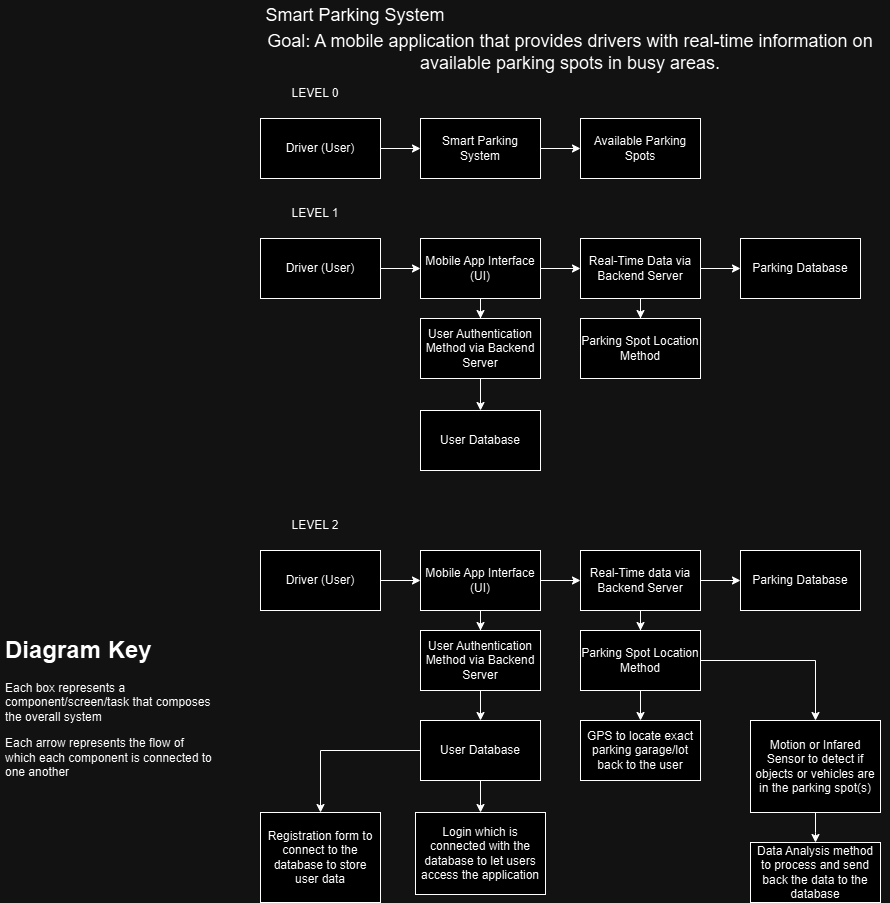

The diagram above was exported from draw.io. Its source (the exported page's mxGraphModel, read from the mxfile embedded in the PNG):
<mxGraphModel dx="2230" dy="598" grid="1" gridSize="10" guides="1" tooltips="1" connect="1" arrows="1" fold="1" page="1" pageScale="1" pageWidth="850" pageHeight="1100" math="0" shadow="0">
  <root>
    <mxCell id="0" />
    <mxCell id="1" parent="0" />
    <mxCell id="fYvhQEMQbbEegIZarzaO-4" value="" style="edgeStyle=orthogonalEdgeStyle;rounded=0;orthogonalLoop=1;jettySize=auto;html=1;" edge="1" parent="1" source="fYvhQEMQbbEegIZarzaO-1" target="fYvhQEMQbbEegIZarzaO-2">
      <mxGeometry relative="1" as="geometry" />
    </mxCell>
    <mxCell id="fYvhQEMQbbEegIZarzaO-1" value="Driver (User)" style="rounded=0;whiteSpace=wrap;html=1;" vertex="1" parent="1">
      <mxGeometry x="160" y="208" width="120" height="60" as="geometry" />
    </mxCell>
    <mxCell id="fYvhQEMQbbEegIZarzaO-6" value="" style="edgeStyle=orthogonalEdgeStyle;rounded=0;orthogonalLoop=1;jettySize=auto;html=1;" edge="1" parent="1" source="fYvhQEMQbbEegIZarzaO-2" target="fYvhQEMQbbEegIZarzaO-5">
      <mxGeometry relative="1" as="geometry" />
    </mxCell>
    <mxCell id="fYvhQEMQbbEegIZarzaO-2" value="Smart Parking System" style="rounded=0;whiteSpace=wrap;html=1;" vertex="1" parent="1">
      <mxGeometry x="320" y="208" width="120" height="60" as="geometry" />
    </mxCell>
    <mxCell id="fYvhQEMQbbEegIZarzaO-5" value="Available Parking Spots" style="rounded=0;whiteSpace=wrap;html=1;" vertex="1" parent="1">
      <mxGeometry x="480" y="208" width="120" height="60" as="geometry" />
    </mxCell>
    <mxCell id="fYvhQEMQbbEegIZarzaO-9" value="" style="edgeStyle=orthogonalEdgeStyle;rounded=0;orthogonalLoop=1;jettySize=auto;html=1;" edge="1" parent="1" source="fYvhQEMQbbEegIZarzaO-7" target="fYvhQEMQbbEegIZarzaO-8">
      <mxGeometry relative="1" as="geometry" />
    </mxCell>
    <mxCell id="fYvhQEMQbbEegIZarzaO-7" value="Driver (User)" style="rounded=0;whiteSpace=wrap;html=1;" vertex="1" parent="1">
      <mxGeometry x="160" y="328" width="120" height="60" as="geometry" />
    </mxCell>
    <mxCell id="fYvhQEMQbbEegIZarzaO-11" value="" style="edgeStyle=orthogonalEdgeStyle;rounded=0;orthogonalLoop=1;jettySize=auto;html=1;" edge="1" parent="1" source="fYvhQEMQbbEegIZarzaO-8" target="fYvhQEMQbbEegIZarzaO-10">
      <mxGeometry relative="1" as="geometry" />
    </mxCell>
    <mxCell id="fYvhQEMQbbEegIZarzaO-15" value="" style="edgeStyle=orthogonalEdgeStyle;rounded=0;orthogonalLoop=1;jettySize=auto;html=1;" edge="1" parent="1" source="fYvhQEMQbbEegIZarzaO-8" target="fYvhQEMQbbEegIZarzaO-14">
      <mxGeometry relative="1" as="geometry" />
    </mxCell>
    <mxCell id="fYvhQEMQbbEegIZarzaO-8" value="Mobile App Interface (UI)" style="rounded=0;whiteSpace=wrap;html=1;" vertex="1" parent="1">
      <mxGeometry x="320" y="328" width="120" height="60" as="geometry" />
    </mxCell>
    <mxCell id="fYvhQEMQbbEegIZarzaO-13" value="" style="edgeStyle=orthogonalEdgeStyle;rounded=0;orthogonalLoop=1;jettySize=auto;html=1;" edge="1" parent="1" source="fYvhQEMQbbEegIZarzaO-10" target="fYvhQEMQbbEegIZarzaO-12">
      <mxGeometry relative="1" as="geometry" />
    </mxCell>
    <mxCell id="fYvhQEMQbbEegIZarzaO-17" value="" style="edgeStyle=orthogonalEdgeStyle;rounded=0;orthogonalLoop=1;jettySize=auto;html=1;" edge="1" parent="1" source="fYvhQEMQbbEegIZarzaO-10" target="fYvhQEMQbbEegIZarzaO-16">
      <mxGeometry relative="1" as="geometry" />
    </mxCell>
    <mxCell id="fYvhQEMQbbEegIZarzaO-10" value="Real-Time Data via&lt;br&gt;Backend Server" style="rounded=0;whiteSpace=wrap;html=1;" vertex="1" parent="1">
      <mxGeometry x="480" y="328" width="120" height="60" as="geometry" />
    </mxCell>
    <mxCell id="fYvhQEMQbbEegIZarzaO-12" value="Parking Database" style="rounded=0;whiteSpace=wrap;html=1;" vertex="1" parent="1">
      <mxGeometry x="640" y="328" width="120" height="60" as="geometry" />
    </mxCell>
    <mxCell id="fYvhQEMQbbEegIZarzaO-51" value="" style="edgeStyle=orthogonalEdgeStyle;rounded=0;orthogonalLoop=1;jettySize=auto;html=1;" edge="1" parent="1" source="fYvhQEMQbbEegIZarzaO-14" target="fYvhQEMQbbEegIZarzaO-50">
      <mxGeometry relative="1" as="geometry" />
    </mxCell>
    <mxCell id="fYvhQEMQbbEegIZarzaO-14" value="User Authentication Method via Backend Server" style="rounded=0;whiteSpace=wrap;html=1;" vertex="1" parent="1">
      <mxGeometry x="320" y="408" width="120" height="60" as="geometry" />
    </mxCell>
    <mxCell id="fYvhQEMQbbEegIZarzaO-16" value="Parking Spot Location Method" style="rounded=0;whiteSpace=wrap;html=1;" vertex="1" parent="1">
      <mxGeometry x="480" y="408" width="120" height="60" as="geometry" />
    </mxCell>
    <mxCell id="fYvhQEMQbbEegIZarzaO-20" value="" style="edgeStyle=orthogonalEdgeStyle;rounded=0;orthogonalLoop=1;jettySize=auto;html=1;" edge="1" parent="1" source="fYvhQEMQbbEegIZarzaO-18" target="fYvhQEMQbbEegIZarzaO-19">
      <mxGeometry relative="1" as="geometry" />
    </mxCell>
    <mxCell id="fYvhQEMQbbEegIZarzaO-18" value="Driver (User)" style="rounded=0;whiteSpace=wrap;html=1;" vertex="1" parent="1">
      <mxGeometry x="160" y="640" width="120" height="60" as="geometry" />
    </mxCell>
    <mxCell id="fYvhQEMQbbEegIZarzaO-23" value="" style="edgeStyle=orthogonalEdgeStyle;rounded=0;orthogonalLoop=1;jettySize=auto;html=1;" edge="1" parent="1" source="fYvhQEMQbbEegIZarzaO-19" target="fYvhQEMQbbEegIZarzaO-21">
      <mxGeometry relative="1" as="geometry" />
    </mxCell>
    <mxCell id="fYvhQEMQbbEegIZarzaO-27" value="" style="edgeStyle=orthogonalEdgeStyle;rounded=0;orthogonalLoop=1;jettySize=auto;html=1;" edge="1" parent="1" source="fYvhQEMQbbEegIZarzaO-19" target="fYvhQEMQbbEegIZarzaO-25">
      <mxGeometry relative="1" as="geometry" />
    </mxCell>
    <mxCell id="fYvhQEMQbbEegIZarzaO-19" value="Mobile App Interface (UI)" style="rounded=0;whiteSpace=wrap;html=1;" vertex="1" parent="1">
      <mxGeometry x="320" y="640" width="120" height="60" as="geometry" />
    </mxCell>
    <mxCell id="fYvhQEMQbbEegIZarzaO-24" value="" style="edgeStyle=orthogonalEdgeStyle;rounded=0;orthogonalLoop=1;jettySize=auto;html=1;" edge="1" parent="1" source="fYvhQEMQbbEegIZarzaO-21" target="fYvhQEMQbbEegIZarzaO-22">
      <mxGeometry relative="1" as="geometry" />
    </mxCell>
    <mxCell id="fYvhQEMQbbEegIZarzaO-28" value="" style="edgeStyle=orthogonalEdgeStyle;rounded=0;orthogonalLoop=1;jettySize=auto;html=1;" edge="1" parent="1" source="fYvhQEMQbbEegIZarzaO-21" target="fYvhQEMQbbEegIZarzaO-26">
      <mxGeometry relative="1" as="geometry" />
    </mxCell>
    <mxCell id="fYvhQEMQbbEegIZarzaO-21" value="Real-Time data via Backend Server" style="rounded=0;whiteSpace=wrap;html=1;" vertex="1" parent="1">
      <mxGeometry x="480" y="640" width="120" height="60" as="geometry" />
    </mxCell>
    <mxCell id="fYvhQEMQbbEegIZarzaO-22" value="Parking Database" style="rounded=0;whiteSpace=wrap;html=1;" vertex="1" parent="1">
      <mxGeometry x="640" y="640" width="120" height="60" as="geometry" />
    </mxCell>
    <mxCell id="fYvhQEMQbbEegIZarzaO-53" value="" style="edgeStyle=orthogonalEdgeStyle;rounded=0;orthogonalLoop=1;jettySize=auto;html=1;" edge="1" parent="1" source="fYvhQEMQbbEegIZarzaO-25" target="fYvhQEMQbbEegIZarzaO-52">
      <mxGeometry relative="1" as="geometry" />
    </mxCell>
    <mxCell id="fYvhQEMQbbEegIZarzaO-25" value="User Authentication Method via Backend Server" style="rounded=0;whiteSpace=wrap;html=1;" vertex="1" parent="1">
      <mxGeometry x="320" y="720" width="120" height="60" as="geometry" />
    </mxCell>
    <mxCell id="fYvhQEMQbbEegIZarzaO-35" value="" style="edgeStyle=orthogonalEdgeStyle;rounded=0;orthogonalLoop=1;jettySize=auto;html=1;" edge="1" parent="1" source="fYvhQEMQbbEegIZarzaO-26" target="fYvhQEMQbbEegIZarzaO-34">
      <mxGeometry relative="1" as="geometry" />
    </mxCell>
    <mxCell id="fYvhQEMQbbEegIZarzaO-47" style="edgeStyle=orthogonalEdgeStyle;rounded=0;orthogonalLoop=1;jettySize=auto;html=1;" edge="1" parent="1" source="fYvhQEMQbbEegIZarzaO-26" target="fYvhQEMQbbEegIZarzaO-45">
      <mxGeometry relative="1" as="geometry" />
    </mxCell>
    <mxCell id="fYvhQEMQbbEegIZarzaO-26" value="Parking Spot Location Method" style="rounded=0;whiteSpace=wrap;html=1;" vertex="1" parent="1">
      <mxGeometry x="480" y="720" width="120" height="60" as="geometry" />
    </mxCell>
    <mxCell id="fYvhQEMQbbEegIZarzaO-29" value="LEVEL 0" style="text;html=1;strokeColor=none;fillColor=none;align=center;verticalAlign=middle;whiteSpace=wrap;rounded=0;" vertex="1" parent="1">
      <mxGeometry x="160" y="168" width="110" height="30" as="geometry" />
    </mxCell>
    <mxCell id="fYvhQEMQbbEegIZarzaO-30" value="LEVEL 1" style="text;html=1;strokeColor=none;fillColor=none;align=center;verticalAlign=middle;whiteSpace=wrap;rounded=0;" vertex="1" parent="1">
      <mxGeometry x="160" y="288" width="110" height="30" as="geometry" />
    </mxCell>
    <mxCell id="fYvhQEMQbbEegIZarzaO-31" value="LEVEL 2" style="text;html=1;strokeColor=none;fillColor=none;align=center;verticalAlign=middle;whiteSpace=wrap;rounded=0;" vertex="1" parent="1">
      <mxGeometry x="160" y="600" width="110" height="30" as="geometry" />
    </mxCell>
    <mxCell id="fYvhQEMQbbEegIZarzaO-33" value="Login which is connected with the database to let users access the application" style="rounded=0;whiteSpace=wrap;html=1;" vertex="1" parent="1">
      <mxGeometry x="315" y="902" width="130" height="82" as="geometry" />
    </mxCell>
    <mxCell id="fYvhQEMQbbEegIZarzaO-34" value="GPS to locate exact parking garage/lot back to the user" style="rounded=0;whiteSpace=wrap;html=1;" vertex="1" parent="1">
      <mxGeometry x="480" y="810" width="120" height="60" as="geometry" />
    </mxCell>
    <mxCell id="fYvhQEMQbbEegIZarzaO-36" value="Data Analysis method to process and send back the data to the database" style="rounded=0;whiteSpace=wrap;html=1;" vertex="1" parent="1">
      <mxGeometry x="650" y="932" width="130" height="60" as="geometry" />
    </mxCell>
    <mxCell id="fYvhQEMQbbEegIZarzaO-40" value="Registration form to connect to the database to store user data" style="rounded=0;whiteSpace=wrap;html=1;" vertex="1" parent="1">
      <mxGeometry x="160" y="902" width="120" height="90" as="geometry" />
    </mxCell>
    <mxCell id="fYvhQEMQbbEegIZarzaO-42" value="&lt;font style=&quot;font-size: 18px;&quot;&gt;Smart Parking System&lt;/font&gt;" style="text;html=1;strokeColor=none;fillColor=none;align=center;verticalAlign=middle;whiteSpace=wrap;rounded=0;" vertex="1" parent="1">
      <mxGeometry x="130" y="90" width="250" height="30" as="geometry" />
    </mxCell>
    <mxCell id="fYvhQEMQbbEegIZarzaO-43" value="&lt;font style=&quot;font-size: 18px;&quot;&gt;Goal:&amp;nbsp;A mobile application that provides drivers with real-time information on available parking spots in busy areas.&lt;blockquote style=&quot;box-sizing: border-box; margin-top: 0px; margin-right: 0px; margin-left: 0px; padding: 0px 1em; color: var(--fgColor-muted, var(--color-fg-muted)); border-left: .25em solid var(--borderColor-default, var(--color-border-default)); font-family: -apple-system, BlinkMacSystemFont, &amp;quot;Segoe UI&amp;quot;, &amp;quot;Noto Sans&amp;quot;, Helvetica, Arial, sans-serif, &amp;quot;Apple Color Emoji&amp;quot;, &amp;quot;Segoe UI Emoji&amp;quot;; font-size: 16px; text-align: start; background-color: rgb(13, 17, 23); margin-bottom: 0px !important;&quot;&gt;&lt;/blockquote&gt;&amp;nbsp;&lt;/font&gt;" style="text;html=1;strokeColor=none;fillColor=none;align=center;verticalAlign=middle;whiteSpace=wrap;rounded=0;" vertex="1" parent="1">
      <mxGeometry x="150" y="138" width="640" height="30" as="geometry" />
    </mxCell>
    <mxCell id="fYvhQEMQbbEegIZarzaO-44" value="&lt;h1&gt;Diagram Key&lt;/h1&gt;&lt;p&gt;Each box represents a component/screen/task that composes the overall system&lt;/p&gt;&lt;p&gt;Each arrow represents the flow of which each component is connected to one another&lt;/p&gt;" style="text;html=1;strokeColor=none;fillColor=none;spacing=5;spacingTop=-20;whiteSpace=wrap;overflow=hidden;rounded=0;" vertex="1" parent="1">
      <mxGeometry x="-100" y="720" width="220" height="240" as="geometry" />
    </mxCell>
    <mxCell id="fYvhQEMQbbEegIZarzaO-46" style="edgeStyle=orthogonalEdgeStyle;rounded=0;orthogonalLoop=1;jettySize=auto;html=1;" edge="1" parent="1">
      <mxGeometry relative="1" as="geometry">
        <mxPoint x="710" y="752" as="targetPoint" />
        <mxPoint x="710" y="752" as="sourcePoint" />
      </mxGeometry>
    </mxCell>
    <mxCell id="fYvhQEMQbbEegIZarzaO-49" value="" style="edgeStyle=orthogonalEdgeStyle;rounded=0;orthogonalLoop=1;jettySize=auto;html=1;" edge="1" parent="1" source="fYvhQEMQbbEegIZarzaO-45">
      <mxGeometry relative="1" as="geometry">
        <mxPoint x="715" y="932" as="targetPoint" />
      </mxGeometry>
    </mxCell>
    <mxCell id="fYvhQEMQbbEegIZarzaO-45" value="Motion or Infared&lt;br&gt;Sensor to detect if objects or vehicles are in the parking spot(s)" style="rounded=0;whiteSpace=wrap;html=1;" vertex="1" parent="1">
      <mxGeometry x="650" y="810" width="130" height="92" as="geometry" />
    </mxCell>
    <mxCell id="fYvhQEMQbbEegIZarzaO-50" value="User Database" style="rounded=0;whiteSpace=wrap;html=1;" vertex="1" parent="1">
      <mxGeometry x="320" y="500" width="120" height="60" as="geometry" />
    </mxCell>
    <mxCell id="fYvhQEMQbbEegIZarzaO-54" value="" style="edgeStyle=orthogonalEdgeStyle;rounded=0;orthogonalLoop=1;jettySize=auto;html=1;" edge="1" parent="1" source="fYvhQEMQbbEegIZarzaO-52" target="fYvhQEMQbbEegIZarzaO-33">
      <mxGeometry relative="1" as="geometry" />
    </mxCell>
    <mxCell id="fYvhQEMQbbEegIZarzaO-55" style="edgeStyle=orthogonalEdgeStyle;rounded=0;orthogonalLoop=1;jettySize=auto;html=1;" edge="1" parent="1" source="fYvhQEMQbbEegIZarzaO-52" target="fYvhQEMQbbEegIZarzaO-40">
      <mxGeometry relative="1" as="geometry" />
    </mxCell>
    <mxCell id="fYvhQEMQbbEegIZarzaO-52" value="User Database" style="rounded=0;whiteSpace=wrap;html=1;" vertex="1" parent="1">
      <mxGeometry x="320" y="810" width="120" height="60" as="geometry" />
    </mxCell>
  </root>
</mxGraphModel>